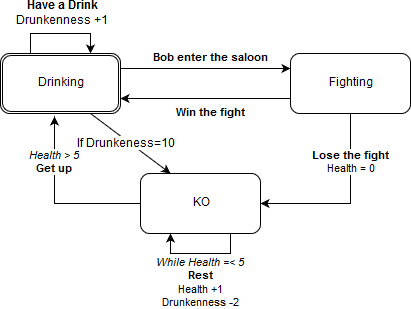

The diagram above was exported from draw.io. Its source (the exported page's mxGraphModel, read from the mxfile embedded in the PNG):
<mxGraphModel dx="862" dy="447" grid="1" gridSize="10" guides="1" tooltips="1" connect="1" arrows="1" fold="1" page="1" pageScale="1" pageWidth="827" pageHeight="1169" background="#ffffff" math="0" shadow="0">
  <root>
    <mxCell id="0" />
    <mxCell id="1" parent="0" />
    <mxCell id="7" value="&lt;b&gt;Bob enter the saloon&lt;/b&gt;" style="edgeStyle=orthogonalEdgeStyle;rounded=0;html=1;exitX=1;exitY=0.25;entryX=0;entryY=0.25;jettySize=auto;orthogonalLoop=1;" parent="1" source="2" target="3" edge="1">
      <mxGeometry x="0.0585" y="10" relative="1" as="geometry">
        <Array as="points">
          <mxPoint x="340" y="75" />
          <mxPoint x="340" y="75" />
        </Array>
        <mxPoint as="offset" />
      </mxGeometry>
    </mxCell>
    <mxCell id="2" value="Drinking" style="shape=ext;double=1;rounded=1;whiteSpace=wrap;html=1;" parent="1" vertex="1">
      <mxGeometry x="90" y="60" width="120" height="60" as="geometry" />
    </mxCell>
    <mxCell id="8" value="&lt;b&gt;Lose the fight&lt;/b&gt;&lt;div&gt;&lt;div&gt;Health = 0&lt;/div&gt;&lt;/div&gt;" style="edgeStyle=orthogonalEdgeStyle;rounded=0;html=1;exitX=0.5;exitY=1;entryX=1;entryY=0.5;jettySize=auto;orthogonalLoop=1;" parent="1" source="3" target="4" edge="1">
      <mxGeometry x="-0.4454" relative="1" as="geometry">
        <mxPoint as="offset" />
      </mxGeometry>
    </mxCell>
    <mxCell id="10" value="&lt;b&gt;Win the fight&lt;/b&gt;" style="edgeStyle=orthogonalEdgeStyle;rounded=0;html=1;exitX=0;exitY=0.75;entryX=1;entryY=0.75;jettySize=auto;orthogonalLoop=1;" parent="1" source="3" target="2" edge="1">
      <mxGeometry x="-0.0585" y="15" relative="1" as="geometry">
        <mxPoint as="offset" />
      </mxGeometry>
    </mxCell>
    <mxCell id="3" value="Fighting" style="rounded=1;whiteSpace=wrap;html=1;" parent="1" vertex="1">
      <mxGeometry x="380" y="60" width="120" height="60" as="geometry" />
    </mxCell>
    <mxCell id="11" value="Health &amp;gt; 5&lt;div&gt;&lt;span style=&quot;font-style: normal&quot;&gt;&lt;b&gt;Get up&lt;/b&gt;&lt;/span&gt;&lt;/div&gt;" style="edgeStyle=orthogonalEdgeStyle;rounded=0;html=1;exitX=0;exitY=0.5;entryX=0.45;entryY=1.051;entryPerimeter=0;jettySize=auto;orthogonalLoop=1;fontStyle=2" parent="1" source="4" target="2" edge="1">
      <mxGeometry x="0.4574" relative="1" as="geometry">
        <mxPoint as="offset" />
      </mxGeometry>
    </mxCell>
    <mxCell id="4" value="KO" style="rounded=1;whiteSpace=wrap;html=1;" parent="1" vertex="1">
      <mxGeometry x="230" y="180" width="120" height="60" as="geometry" />
    </mxCell>
    <mxCell id="5" style="edgeStyle=orthogonalEdgeStyle;rounded=0;html=1;exitX=0.25;exitY=0;entryX=0.75;entryY=0;jettySize=auto;orthogonalLoop=1;" parent="1" source="2" target="2" edge="1">
      <mxGeometry relative="1" as="geometry">
        <Array as="points">
          <mxPoint x="120" y="40" />
          <mxPoint x="180" y="40" />
        </Array>
      </mxGeometry>
    </mxCell>
    <mxCell id="6" value="&lt;b&gt;Have a Drink&lt;/b&gt;&lt;div&gt;Drunkenness +1&lt;/div&gt;" style="text;html=1;resizable=0;points=[];align=center;verticalAlign=middle;labelBackgroundColor=#ffffff;" parent="5" vertex="1" connectable="0">
      <mxGeometry x="0.1724" y="2" relative="1" as="geometry">
        <mxPoint x="-8" y="-18" as="offset" />
      </mxGeometry>
    </mxCell>
    <mxCell id="9" value="&lt;i&gt;While Health =&amp;lt; 5&lt;/i&gt;&lt;div&gt;&lt;b&gt;Rest&lt;/b&gt;&lt;/div&gt;&lt;div&gt;Health +1&lt;/div&gt;&lt;div&gt;Drunkenness -2&lt;/div&gt;" style="edgeStyle=orthogonalEdgeStyle;rounded=0;html=1;exitX=0.75;exitY=1;entryX=0.25;entryY=1;jettySize=auto;orthogonalLoop=1;" parent="1" source="4" target="4" edge="1">
      <mxGeometry x="-0.0028" y="30" relative="1" as="geometry">
        <mxPoint as="offset" />
      </mxGeometry>
    </mxCell>
    <mxCell id="12" value="" style="endArrow=classic;html=1;exitX=0.75;exitY=1;entryX=0.25;entryY=0;" parent="1" source="2" target="4" edge="1">
      <mxGeometry width="50" height="50" relative="1" as="geometry">
        <mxPoint x="170" y="180" as="sourcePoint" />
        <mxPoint x="220" y="130" as="targetPoint" />
      </mxGeometry>
    </mxCell>
    <mxCell id="13" value="If Drunkeness=10" style="text;html=1;resizable=0;points=[];align=center;verticalAlign=middle;labelBackgroundColor=#ffffff;" parent="12" vertex="1" connectable="0">
      <mxGeometry x="-0.08" y="-3" relative="1" as="geometry">
        <mxPoint as="offset" />
      </mxGeometry>
    </mxCell>
  </root>
</mxGraphModel>